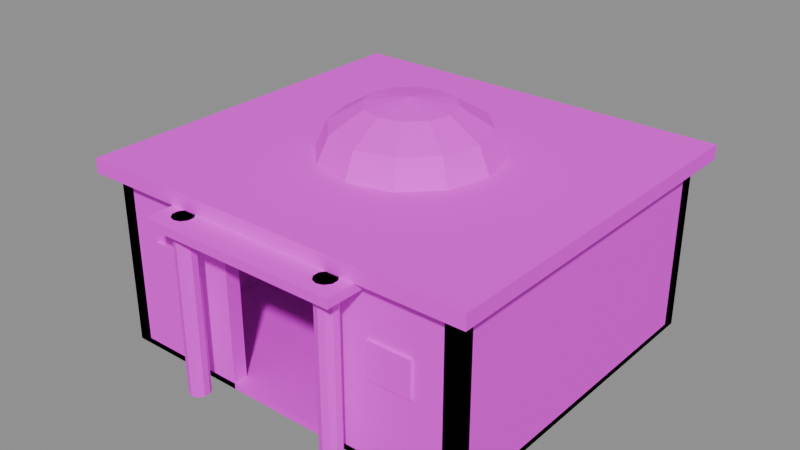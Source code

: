 # Source: mdl_casa_z5.blend  (saved by Blender 5.3.31; exported with 4.5.12 LTS)
import bpy
from mathutils import Matrix  # noqa: F401  (used for matrix-valued properties, if any)

bpy.ops.wm.read_factory_settings(use_empty=True)
scene = bpy.context.scene
scene.name = 'Scene'

# ---- images (referenced by path relative to the original .blend; pixels are not part of the script)
import os
ASSET_DIR = os.environ.get("B2B_ASSET_DIR", "")  # directory of the original .blend (textures are referenced by path, not embedded)
HERE = os.path.dirname(os.path.abspath(__file__))  # packed textures are extracted next to this script under _unpacked/

def load_image(name, relpath, width, height, colorspace="sRGB"):
    """Load a texture the original file referenced (path relative to the .blend, or extracted next to this script)."""
    p = next((c for c in (os.path.join(HERE, relpath), os.path.join(ASSET_DIR, relpath)) if relpath and os.path.exists(c)), "")
    if p:
        img = bpy.data.images.load(p, check_existing=True)
        img.name = name
    else:  # same state as the original file: an image datablock whose file is absent (Cycles renders it pink)
        img = bpy.data.images.new(name, width, height)
        img.source = "FILE"
        img.filepath = "//" + (relpath or name)
    img.colorspace_settings.name = colorspace
    return img
img_tex_paleta = load_image('tex_paleta', 'tex_paleta.png', 1024, 1024, 'sRGB')

# ---- materials (node trees are filled in below, after node groups)
mat_mat_paleta = bpy.data.materials.new('mat_paleta')

# ---- material node trees
mat_mat_paleta.use_nodes = True; mat_mat_paleta.node_tree.nodes.clear()
_N = mat_mat_paleta.node_tree.nodes; _L = mat_mat_paleta.node_tree.links
n0 = _N.new('ShaderNodeBsdfPrincipled'); n0.name = 'Principled BSDF'; n0.location = (-200, 100)
n0.inputs[2].default_value = 0.8
n0.inputs[10].default_value = 0.005
n1 = _N.new('ShaderNodeOutputMaterial'); n1.name = 'Material Output'; n1.location = (200, 100)
n2 = _N.new('ShaderNodeTexImage'); n2.name = 'Image Texture'; n2.location = (0, 0)
n2.image = img_tex_paleta
n2.interpolation = 'Closest'
_L.new(n0.outputs[0], n1.inputs[0])
_L.new(n2.outputs[0], n0.inputs[0])
n1.is_active_output = True

# ---- meshes
me_cube = bpy.data.meshes.new('Cube')
me_cube.from_pydata([(-13.0, -12.0, 0.0), (-13.0, -12.0, 0.4), (-13.0, 12.0, 0.0), (-13.0, 12.0, 0.4), (13.0, -12.0, 0.0), (13.0, -12.0, 0.4), (13.0, 12.0, 0.0), (13.0, 12.0, 0.4), (-13.0, 11.0, 0.0), (-13.0, 11.0, 12.0), (-13.0, 12.0, 0.0), (-13.0, 12.0, 12.0), (13.0, 11.0, 0.0), (13.0, 11.0, 12.0), (13.0, 12.0, 0.0), (13.0, 12.0, 12.0), (-13.0, -12.0, 0.0), (-13.0, -12.0, 12.0), (-13.0, 12.0, 0.0), (-13.0, 12.0, 12.0), (-12.0, -12.0, 0.0), (-12.0, -12.0, 12.0), (-12.0, 12.0, 0.0), (-12.0, 12.0, 12.0), (12.0, -12.0, 0.0), (12.0, -12.0, 12.0), (12.0, 12.0, 0.0), (12.0, 12.0, 12.0), (13.0, -12.0, 0.0), (13.0, -12.0, 12.0), (13.0, 12.0, 0.0), (13.0, 12.0, 12.0), (-13.0, -12.0, 0.0), (-13.0, -12.0, 12.0), (-13.0, -11.0, 0.0), (-13.0, -11.0, 12.0), (-4.0, -12.0, 0.0), (-4.0, -12.0, 12.0), (-4.0, -11.0, 0.0), (-4.0, -11.0, 12.0), (4.0, -12.0, 0.0), (4.0, -12.0, 12.0), (4.0, -11.0, 0.0), (4.0, -11.0, 12.0), (13.0, -12.0, 0.0), (13.0, -12.0, 12.0), (13.0, -11.0, 0.0), (13.0, -11.0, 12.0), (-4.0, -12.0, 9.0), (-4.0, -12.0, 12.0), (-4.0, -11.0, 9.0), (-4.0, -11.0, 12.0), (4.0, -12.0, 9.0), (4.0, -12.0, 12.0), (4.0, -11.0, 9.0), (4.0, -11.0, 12.0), (-4.5, -12.2, 9.0), (-4.5, -12.2, 9.6), (-4.5, -11.8, 9.0), (-4.5, -11.8, 9.6), (4.5, -12.2, 9.0), (4.5, -12.2, 9.6), (4.5, -11.8, 9.0), (4.5, -11.8, 9.6), (-10.0, -12.2, 5.75), (-10.0, -12.2, 8.25), (-10.0, -11.9, 5.75), (-10.0, -11.9, 8.25), (-7.0, -12.2, 5.75), (-7.0, -12.2, 8.25), (-7.0, -11.9, 5.75), (-7.0, -11.9, 8.25), (7.0, -12.2, 5.75), (7.0, -12.2, 8.25), (7.0, -11.9, 5.75), (7.0, -11.9, 8.25), (10.0, -12.2, 5.75), (10.0, -12.2, 8.25), (10.0, -11.9, 5.75), (10.0, -11.9, 8.25), (-14.0, -13.0, 12.0), (-14.0, -13.0, 13.0), (-14.0, 13.0, 12.0), (-14.0, 13.0, 13.0), (14.0, -13.0, 12.0), (14.0, -13.0, 13.0), (14.0, 13.0, 12.0), (14.0, 13.0, 13.0), (0.0, 0.0, 16.6), (0.0, 3.0, 16.12), (0.0, 6.0, 13.0), (0.0, 3.0, 9.882), (0.0, 0.0, 9.4), (1.5, 2.598, 16.12), (2.598, 4.5, 14.8), (3.0, 5.196, 13.0), (2.598, 4.5, 11.2), (1.5, 2.598, 9.882), (2.598, 1.5, 16.12), (4.5, 2.598, 14.8), (5.196, 3.0, 13.0), (4.5, 2.598, 11.2), (2.598, 1.5, 9.882), (3.0, -1.192e-07, 16.12), (5.196, 0.0, 14.8), (6.0, -2.384e-07, 13.0), (5.196, 0.0, 11.2), (3.0, -1.192e-07, 9.882), (2.598, -1.5, 16.12), (4.5, -2.598, 14.8), (5.196, -3.0, 13.0), (4.5, -2.598, 11.2), (2.598, -1.5, 9.882), (1.5, -2.598, 16.12), (2.598, -4.5, 14.8), (3.0, -5.196, 13.0), (2.598, -4.5, 11.2), (1.5, -2.598, 9.882), (0.0, -3.0, 16.12), (0.0, -5.196, 14.8), (0.0, -6.0, 13.0), (0.0, -5.196, 11.2), (0.0, -3.0, 9.882), (-1.5, -2.598, 16.12), (-2.598, -4.5, 14.8), (-3.0, -5.196, 13.0), (-2.598, -4.5, 11.2), (-1.5, -2.598, 9.882), (-2.598, -1.5, 16.12), (-4.5, -2.598, 14.8), (-5.196, -3.0, 13.0), (-4.5, -2.598, 11.2), (-2.598, -1.5, 9.882), (-3.0, 0.0, 16.12), (-5.196, 0.0, 14.8), (-6.0, 0.0, 13.0), (-5.196, 0.0, 11.2), (-3.0, 0.0, 9.882), (-2.598, 1.5, 16.12), (-4.5, 2.598, 14.8), (-5.196, 3.0, 13.0), (-4.5, 2.598, 11.2), (-2.598, 1.5, 9.882), (-1.5, 2.598, 16.12), (-2.598, 4.5, 14.8), (-3.0, 5.196, 13.0), (-2.598, 4.5, 11.2), (-1.5, 2.598, 9.882), (0.0, 5.196, 14.8), (0.0, 5.196, 11.2), (-5.5, -12.8, 0.0), (-5.5, -12.8, 12.0), (-5.089, -12.93, 0.0), (-5.089, -12.93, 12.0), (-4.834, -13.28, 0.0), (-4.834, -13.28, 12.0), (-4.834, -13.72, 0.0), (-4.834, -13.72, 12.0), (-5.089, -14.07, 0.0), (-5.089, -14.07, 12.0), (-5.5, -14.2, 0.0), (-5.5, -14.2, 12.0), (-5.911, -14.07, 0.0), (-5.911, -14.07, 12.0), (-6.166, -13.72, 0.0), (-6.166, -13.72, 12.0), (-6.166, -13.28, 0.0), (-6.166, -13.28, 12.0), (-5.911, -12.93, 0.0), (-5.911, -12.93, 12.0), (5.5, -12.8, 0.0), (5.5, -12.8, 12.0), (5.911, -12.93, 0.0), (5.911, -12.93, 12.0), (6.166, -13.28, 0.0), (6.166, -13.28, 12.0), (6.166, -13.72, 0.0), (6.166, -13.72, 12.0), (5.911, -14.07, 0.0), (5.911, -14.07, 12.0), (5.5, -14.2, 0.0), (5.5, -14.2, 12.0), (5.089, -14.07, 0.0), (5.089, -14.07, 12.0), (4.834, -13.72, 0.0), (4.834, -13.72, 12.0), (4.834, -13.28, 0.0), (4.834, -13.28, 12.0), (5.089, -12.93, 0.0), (5.089, -12.93, 12.0), (-7.0, -15.0, 11.4), (-7.0, -15.0, 12.0), (-7.0, -12.0, 11.4), (-7.0, -12.0, 12.0), (7.0, -15.0, 11.4), (7.0, -15.0, 12.0), (7.0, -12.0, 11.4), (7.0, -12.0, 12.0)], [], [(0, 1, 3, 2), (2, 3, 7, 6), (6, 7, 5, 4), (4, 5, 1, 0), (2, 6, 4, 0), (7, 3, 1, 5), (8, 9, 11, 10), (10, 11, 15, 14), (14, 15, 13, 12), (12, 13, 9, 8), (10, 14, 12, 8), (15, 11, 9, 13), (16, 17, 19, 18), (18, 19, 23, 22), (22, 23, 21, 20), (20, 21, 17, 16), (18, 22, 20, 16), (23, 19, 17, 21), (24, 25, 27, 26), (26, 27, 31, 30), (30, 31, 29, 28), (28, 29, 25, 24), (26, 30, 28, 24), (31, 27, 25, 29), (32, 33, 35, 34), (34, 35, 39, 38), (38, 39, 37, 36), (36, 37, 33, 32), (34, 38, 36, 32), (39, 35, 33, 37), (40, 41, 43, 42), (42, 43, 47, 46), (46, 47, 45, 44), (44, 45, 41, 40), (42, 46, 44, 40), (47, 43, 41, 45), (48, 49, 51, 50), (50, 51, 55, 54), (54, 55, 53, 52), (52, 53, 49, 48), (50, 54, 52, 48), (55, 51, 49, 53), (56, 57, 59, 58), (58, 59, 63, 62), (62, 63, 61, 60), (60, 61, 57, 56), (58, 62, 60, 56), (63, 59, 57, 61), (64, 65, 67, 66), (66, 67, 71, 70), (70, 71, 69, 68), (68, 69, 65, 64), (66, 70, 68, 64), (71, 67, 65, 69), (72, 73, 75, 74), (74, 75, 79, 78), (78, 79, 77, 76), (76, 77, 73, 72), (74, 78, 76, 72), (79, 75, 73, 77), (80, 81, 83, 82), (82, 83, 87, 86), (86, 87, 85, 84), (84, 85, 81, 80), (82, 86, 84, 80), (87, 83, 81, 85), (149, 90, 95, 96), (148, 89, 93, 94), (91, 149, 96, 97), (90, 148, 94, 95), (89, 88, 93), (92, 91, 97), (97, 96, 101, 102), (95, 94, 99, 100), (93, 88, 98), (92, 97, 102), (96, 95, 100, 101), (94, 93, 98, 99), (102, 101, 106, 107), (100, 99, 104, 105), (98, 88, 103), (92, 102, 107), (101, 100, 105, 106), (99, 98, 103, 104), (107, 106, 111, 112), (105, 104, 109, 110), (103, 88, 108), (92, 107, 112), (106, 105, 110, 111), (104, 103, 108, 109), (110, 109, 114, 115), (108, 88, 113), (92, 112, 117), (111, 110, 115, 116), (109, 108, 113, 114), (112, 111, 116, 117), (113, 88, 118), (92, 117, 122), (116, 115, 120, 121), (114, 113, 118, 119), (117, 116, 121, 122), (115, 114, 119, 120), (92, 122, 127), (121, 120, 125, 126), (119, 118, 123, 124), (122, 121, 126, 127), (120, 119, 124, 125), (118, 88, 123), (92, 127, 132), (126, 125, 130, 131), (124, 123, 128, 129), (127, 126, 131, 132), (125, 124, 129, 130), (123, 88, 128), (92, 132, 137), (131, 130, 135, 136), (129, 128, 133, 134), (132, 131, 136, 137), (130, 129, 134, 135), (128, 88, 133), (136, 135, 140, 141), (134, 133, 138, 139), (137, 136, 141, 142), (135, 134, 139, 140), (133, 88, 138), (92, 137, 142), (139, 138, 143, 144), (142, 141, 146, 147), (140, 139, 144, 145), (138, 88, 143), (92, 142, 147), (141, 140, 145, 146), (147, 146, 149, 91), (145, 144, 148, 90), (143, 88, 89), (92, 147, 91), (146, 145, 90, 149), (144, 143, 89, 148), (150, 151, 153, 152), (152, 153, 155, 154), (154, 155, 157, 156), (156, 157, 159, 158), (158, 159, 161, 160), (160, 161, 163, 162), (162, 163, 165, 164), (164, 165, 167, 166), (153, 151, 169, 167, 165, 163, 161, 159, 157, 155), (166, 167, 169, 168), (168, 169, 151, 150), (150, 152, 154, 156, 158, 160, 162, 164, 166, 168), (170, 171, 173, 172), (172, 173, 175, 174), (174, 175, 177, 176), (176, 177, 179, 178), (178, 179, 181, 180), (180, 181, 183, 182), (182, 183, 185, 184), (184, 185, 187, 186), (173, 171, 189, 187, 185, 183, 181, 179, 177, 175), (186, 187, 189, 188), (188, 189, 171, 170), (170, 172, 174, 176, 178, 180, 182, 184, 186, 188), (190, 191, 193, 192), (192, 193, 197, 196), (196, 197, 195, 194), (194, 195, 191, 190), (192, 196, 194, 190), (197, 193, 191, 195)])
_uv = me_cube.uv_layers.new(name='UVMap')
_uv.uv.foreach_set('vector', [0.125, 0.375, 0.125, 0.375, 0.125, 0.375, 0.125, 0.375, 0.125, 0.375, 0.125, 0.375, 0.125, 0.375, 0.125, 0.375, 0.125, 0.375, 0.125, 0.375, 0.125, 0.375, 0.125, 0.375, 0.125, 0.375, 0.125, 0.375, 0.125, 0.375, 0.125, 0.375, 0.125, 0.375, 0.125, 0.375, 0.125, 0.375, 0.125, 0.375, 0.125, 0.375, 0.125, 0.375, 0.125, 0.375, 0.125, 0.375, 0.625, 0.375, 0.625, 0.375, 0.625, 0.375, 0.625, 0.375, 0.625, 0.375, 0.625, 0.375, 0.625, 0.375, 0.625, 0.375, 0.625, 0.375, 0.625, 0.375, 0.625, 0.375, 0.625, 0.375, 0.625, 0.375, 0.625, 0.375, 0.625, 0.375, 0.625, 0.375, 0.625, 0.375, 0.625, 0.375, 0.625, 0.375, 0.625, 0.375, 0.625, 0.375, 0.625, 0.375, 0.625, 0.375, 0.625, 0.375, 0.625, 0.375, 0.625, 0.375, 0.625, 0.375, 0.625, 0.375, 0.625, 0.375, 0.625, 0.375, 0.625, 0.375, 0.625, 0.375, 0.625, 0.375, 0.625, 0.375, 0.625, 0.375, 0.625, 0.375, 0.625, 0.375, 0.625, 0.375, 0.625, 0.375, 0.625, 0.375, 0.625, 0.375, 0.625, 0.375, 0.625, 0.375, 0.625, 0.375, 0.625, 0.375, 0.625, 0.375, 0.625, 0.375, 0.625, 0.375, 0.625, 0.375, 0.625, 0.375, 0.625, 0.375, 0.625, 0.375, 0.625, 0.375, 0.625, 0.375, 0.625, 0.375, 0.625, 0.375, 0.625, 0.375, 0.625, 0.375, 0.625, 0.375, 0.625, 0.375, 0.625, 0.375, 0.625, 0.375, 0.625, 0.375, 0.625, 0.375, 0.625, 0.375, 0.625, 0.375, 0.625, 0.375, 0.625, 0.375, 0.625, 0.375, 0.625, 0.375, 0.625, 0.375, 0.625, 0.375, 0.625, 0.375, 0.625, 0.375, 0.625, 0.375, 0.625, 0.375, 0.625, 0.375, 0.625, 0.375, 0.625, 0.375, 0.625, 0.375, 0.625, 0.375, 0.625, 0.375, 0.625, 0.375, 0.625, 0.375, 0.625, 0.375, 0.625, 0.375, 0.625, 0.375, 0.625, 0.375, 0.625, 0.375, 0.625, 0.375, 0.625, 0.375, 0.625, 0.375, 0.625, 0.375, 0.625, 0.375, 0.625, 0.375, 0.625, 0.375, 0.625, 0.375, 0.625, 0.375, 0.625, 0.375, 0.625, 0.375, 0.625, 0.375, 0.625, 0.375, 0.625, 0.375, 0.625, 0.375, 0.625, 0.375, 0.625, 0.375, 0.625, 0.375, 0.625, 0.375, 0.625, 0.375, 0.625, 0.375, 0.625, 0.375, 0.625, 0.375, 0.625, 0.375, 0.625, 0.375, 0.625, 0.375, 0.625, 0.375, 0.625, 0.375, 0.625, 0.375, 0.625, 0.375, 0.625, 0.375, 0.625, 0.375, 0.625, 0.375, 0.625, 0.375, 0.625, 0.375, 0.625, 0.375, 0.625, 0.375, 0.625, 0.375, 0.625, 0.375, 0.625, 0.375, 0.625, 0.375, 0.625, 0.375, 0.625, 0.375, 0.625, 0.375, 0.625, 0.375, 0.625, 0.375, 0.625, 0.375, 0.625, 0.375, 0.625, 0.375, 0.625, 0.375, 0.625, 0.375, 0.625, 0.375, 0.625, 0.375, 0.625, 0.375, 0.625, 0.375, 0.375, 0.375, 0.375, 0.375, 0.375, 0.375, 0.375, 0.375, 0.375, 0.375, 0.375, 0.375, 0.375, 0.375, 0.375, 0.375, 0.375, 0.375, 0.375, 0.375, 0.375, 0.375, 0.375, 0.375, 0.375, 0.375, 0.375, 0.375, 0.375, 0.375, 0.375, 0.375, 0.375, 0.375, 0.375, 0.375, 0.375, 0.375, 0.375, 0.375, 0.375, 0.375, 0.375, 0.375, 0.375, 0.375, 0.375, 0.375, 0.875, 0.875, 0.875, 0.875, 0.875, 0.875, 0.875, 0.875, 0.875, 0.875, 0.875, 0.875, 0.875, 0.875, 0.875, 0.875, 0.875, 0.875, 0.875, 0.875, 0.875, 0.875, 0.875, 0.875, 0.875, 0.875, 0.875, 0.875, 0.875, 0.875, 0.875, 0.875, 0.875, 0.875, 0.875, 0.875, 0.875, 0.875, 0.875, 0.875, 0.875, 0.875, 0.875, 0.875, 0.875, 0.875, 0.875, 0.875, 0.875, 0.875, 0.875, 0.875, 0.875, 0.875, 0.875, 0.875, 0.875, 0.875, 0.875, 0.875, 0.875, 0.875, 0.875, 0.875, 0.875, 0.875, 0.875, 0.875, 0.875, 0.875, 0.875, 0.875, 0.875, 0.875, 0.875, 0.875, 0.875, 0.875, 0.875, 0.875, 0.875, 0.875, 0.875, 0.875, 0.875, 0.875, 0.875, 0.875, 0.875, 0.875, 0.875, 0.875, 0.875, 0.875, 0.875, 0.875, 0.875, 0.125, 0.875, 0.125, 0.875, 0.125, 0.875, 0.125, 0.875, 0.125, 0.875, 0.125, 0.875, 0.125, 0.875, 0.125, 0.875, 0.125, 0.875, 0.125, 0.875, 0.125, 0.875, 0.125, 0.875, 0.125, 0.875, 0.125, 0.875, 0.125, 0.875, 0.125, 0.875, 0.125, 0.875, 0.125, 0.875, 0.125, 0.875, 0.125, 0.875, 0.125, 0.875, 0.125, 0.875, 0.125, 0.875, 0.125, 0.625, 0.375, 0.625, 0.375, 0.625, 0.375, 0.625, 0.375, 0.625, 0.375, 0.625, 0.375, 0.625, 0.375, 0.625, 0.375, 0.625, 0.375, 0.625, 0.375, 0.625, 0.375, 0.625, 0.375, 0.625, 0.375, 0.625, 0.375, 0.625, 0.375, 0.625, 0.375, 0.625, 0.375, 0.625, 0.375, 0.625, 0.375, 0.625, 0.375, 0.625, 0.375, 0.625, 0.375, 0.625, 0.375, 0.625, 0.375, 0.625, 0.375, 0.625, 0.375, 0.625, 0.375, 0.625, 0.375, 0.625, 0.375, 0.625, 0.375, 0.625, 0.375, 0.625, 0.375, 0.625, 0.375, 0.625, 0.375, 0.625, 0.375, 0.625, 0.375, 0.625, 0.375, 0.625, 0.375, 0.625, 0.375, 0.625, 0.375, 0.625, 0.375, 0.625, 0.375, 0.625, 0.375, 0.625, 0.375, 0.625, 0.375, 0.625, 0.375, 0.625, 0.375, 0.625, 0.375, 0.625, 0.375, 0.625, 0.375, 0.625, 0.375, 0.625, 0.375, 0.625, 0.375, 0.625, 0.375, 0.625, 0.375, 0.625, 0.375, 0.625, 0.375, 0.625, 0.375, 0.625, 0.375, 0.625, 0.375, 0.625, 0.375, 0.625, 0.375, 0.625, 0.375, 0.625, 0.375, 0.625, 0.375, 0.625, 0.375, 0.625, 0.375, 0.625, 0.375, 0.625, 0.375, 0.625, 0.375, 0.625, 0.375, 0.625, 0.375, 0.625, 0.375, 0.625, 0.375, 0.625, 0.375, 0.625, 0.375, 0.625, 0.375, 0.625, 0.375, 0.625, 0.375, 0.625, 0.375, 0.625, 0.375, 0.625, 0.375, 0.625, 0.375, 0.625, 0.375, 0.625, 0.375, 0.625, 0.375, 0.625, 0.375, 0.625, 0.375, 0.625, 0.375, 0.625, 0.375, 0.625, 0.375, 0.625, 0.375, 0.625, 0.375, 0.625, 0.375, 0.625, 0.375, 0.625, 0.375, 0.625, 0.375, 0.625, 0.375, 0.625, 0.375, 0.625, 0.375, 0.625, 0.375, 0.625, 0.375, 0.625, 0.375, 0.625, 0.375, 0.625, 0.375, 0.625, 0.375, 0.625, 0.375, 0.625, 0.375, 0.625, 0.375, 0.625, 0.375, 0.625, 0.375, 0.625, 0.375, 0.625, 0.375, 0.625, 0.375, 0.625, 0.375, 0.625, 0.375, 0.625, 0.375, 0.625, 0.375, 0.625, 0.375, 0.625, 0.375, 0.625, 0.375, 0.625, 0.375, 0.625, 0.375, 0.625, 0.375, 0.625, 0.375, 0.625, 0.375, 0.625, 0.375, 0.625, 0.375, 0.625, 0.375, 0.625, 0.375, 0.625, 0.375, 0.625, 0.375, 0.625, 0.375, 0.625, 0.375, 0.625, 0.375, 0.625, 0.375, 0.625, 0.375, 0.625, 0.375, 0.625, 0.375, 0.625, 0.375, 0.625, 0.375, 0.625, 0.375, 0.625, 0.375, 0.625, 0.375, 0.625, 0.375, 0.625, 0.375, 0.625, 0.375, 0.625, 0.375, 0.625, 0.375, 0.625, 0.375, 0.625, 0.375, 0.625, 0.375, 0.625, 0.375, 0.625, 0.375, 0.625, 0.375, 0.625, 0.375, 0.625, 0.375, 0.625, 0.375, 0.625, 0.375, 0.625, 0.375, 0.625, 0.375, 0.625, 0.375, 0.625, 0.375, 0.625, 0.375, 0.625, 0.375, 0.625, 0.375, 0.625, 0.375, 0.625, 0.375, 0.625, 0.375, 0.625, 0.375, 0.625, 0.375, 0.625, 0.375, 0.625, 0.375, 0.625, 0.375, 0.625, 0.375, 0.625, 0.375, 0.625, 0.375, 0.625, 0.375, 0.625, 0.375, 0.625, 0.375, 0.625, 0.375, 0.625, 0.375, 0.625, 0.375, 0.625, 0.375, 0.625, 0.375, 0.625, 0.375, 0.625, 0.375, 0.625, 0.375, 0.625, 0.375, 0.625, 0.375, 0.625, 0.375, 0.625, 0.375, 0.625, 0.375, 0.625, 0.375, 0.625, 0.375, 0.625, 0.375, 0.625, 0.375, 0.625, 0.375, 0.625, 0.375, 0.625, 0.375, 0.625, 0.375, 0.625, 0.375, 0.625, 0.375, 0.625, 0.375, 0.625, 0.375, 0.625, 0.375, 0.625, 0.375, 0.625, 0.375, 0.625, 0.375, 0.625, 0.375, 0.625, 0.375, 0.625, 0.375, 0.625, 0.375, 0.625, 0.375, 0.625, 0.375, 0.625, 0.375, 0.625, 0.375, 0.625, 0.375, 0.625, 0.375, 0.625, 0.375, 0.625, 0.375, 0.625, 0.375, 0.625, 0.375, 0.625, 0.375, 0.625, 0.375, 0.625, 0.375, 0.625, 0.375, 0.625, 0.375, 0.625, 0.375, 0.625, 0.375, 0.625, 0.375, 0.625, 0.375, 0.625, 0.375, 0.625, 0.375, 0.625, 0.375, 0.625, 0.375, 0.625, 0.375, 0.625, 0.375, 0.625, 0.375, 0.625, 0.375, 0.625, 0.375, 0.625, 0.375, 0.625, 0.375, 0.625, 0.375, 0.625, 0.375, 0.625, 0.375, 0.625, 0.375, 0.625, 0.375, 0.625, 0.375, 0.625, 0.375, 0.625, 0.375, 0.625, 0.375, 0.625, 0.375, 0.625, 0.375, 0.625, 0.375, 0.625, 0.375, 0.625, 0.375, 0.625, 0.375, 0.625, 0.375, 0.625, 0.375, 0.625, 0.375, 0.625, 0.375, 0.625, 0.375, 0.625, 0.375, 0.875, 0.125, 0.875, 0.125, 0.875, 0.125, 0.875, 0.125, 0.875, 0.125, 0.875, 0.125, 0.875, 0.125, 0.875, 0.125, 0.875, 0.125, 0.875, 0.125, 0.875, 0.125, 0.875, 0.125, 0.875, 0.125, 0.875, 0.125, 0.875, 0.125, 0.875, 0.125, 0.875, 0.125, 0.875, 0.125, 0.875, 0.125, 0.875, 0.125, 0.875, 0.125, 0.875, 0.125, 0.875, 0.125, 0.875, 0.125, 0.875, 0.125, 0.875, 0.125, 0.875, 0.125, 0.875, 0.125, 0.875, 0.125, 0.875, 0.125, 0.875, 0.125, 0.875, 0.125, 0.875, 0.125, 0.875, 0.125, 0.875, 0.125, 0.875, 0.125, 0.875, 0.125, 0.875, 0.125, 0.875, 0.125, 0.875, 0.125, 0.875, 0.125, 0.875, 0.125, 0.875, 0.125, 0.875, 0.125, 0.875, 0.125, 0.875, 0.125, 0.875, 0.125, 0.875, 0.125, 0.875, 0.125, 0.875, 0.125, 0.875, 0.125, 0.875, 0.125, 0.875, 0.125, 0.875, 0.125, 0.875, 0.125, 0.875, 0.125, 0.875, 0.125, 0.875, 0.125, 0.875, 0.125, 0.875, 0.125, 0.875, 0.125, 0.875, 0.125, 0.875, 0.125, 0.875, 0.125, 0.875, 0.125, 0.875, 0.125, 0.875, 0.125, 0.875, 0.125, 0.875, 0.125, 0.875, 0.125, 0.875, 0.125, 0.875, 0.125, 0.875, 0.125, 0.875, 0.125, 0.875, 0.125, 0.875, 0.125, 0.875, 0.125, 0.875, 0.125, 0.875, 0.125, 0.875, 0.125, 0.875, 0.125, 0.875, 0.125, 0.875, 0.125, 0.875, 0.125, 0.875, 0.125, 0.875, 0.125, 0.875, 0.125, 0.875, 0.125, 0.875, 0.125, 0.875, 0.125, 0.875, 0.125, 0.875, 0.125, 0.875, 0.125, 0.875, 0.125, 0.875, 0.125, 0.875, 0.125, 0.875, 0.125, 0.875, 0.125, 0.875, 0.125, 0.875, 0.125, 0.875, 0.125, 0.875, 0.125, 0.875, 0.125, 0.875, 0.125, 0.875, 0.125, 0.875, 0.125, 0.875, 0.125, 0.875, 0.125, 0.875, 0.125, 0.875, 0.125, 0.875, 0.125, 0.875, 0.125, 0.875, 0.125, 0.875, 0.125, 0.875, 0.125, 0.875, 0.125, 0.875, 0.125, 0.875, 0.125, 0.875, 0.125, 0.875, 0.125, 0.875, 0.125, 0.875, 0.125, 0.875, 0.125, 0.875, 0.125, 0.875, 0.125, 0.875, 0.125, 0.875, 0.125, 0.875, 0.125, 0.875, 0.125, 0.875, 0.125, 0.875, 0.125, 0.875, 0.125, 0.875, 0.125, 0.875, 0.125, 0.875, 0.125, 0.875, 0.125, 0.875, 0.125, 0.875, 0.125, 0.875, 0.125, 0.875, 0.125, 0.875, 0.125, 0.875, 0.125, 0.875, 0.125, 0.875, 0.125])
me_cube.materials.append(mat_mat_paleta)
me_cube.update()

# ---- objects
ob_mdl_casa_z5 = bpy.data.objects.new('mdl_casa_z5', me_cube)

# ---- transforms, parenting, visibility, modifiers, constraints
ob_mdl_casa_z5.location = (0.0, 0.0, 0.0)

# ---- collection membership
scene.collection.objects.link(ob_mdl_casa_z5)

# ---- scene / render settings (as saved in the file)
scene.frame_start = 1; scene.frame_end = 250; scene.frame_set(1)
scene.render.engine = 'BLENDER_EEVEE_NEXT'
scene.render.bake_bias = 0.0
scene.render.bake_samples = 0
scene.render.compositor_device = 'GPU'
scene.eevee.use_volume_custom_range = False
scene.eevee.fast_gi_thickness_near = 0.1
scene.eevee.fast_gi_thickness_far = 0.0
scene.eevee.ray_tracing_options.screen_trace_thickness = 0.1
bpy.context.view_layer.update()

# ---- added for rendering (the .blend has no active camera and no usable light): camera, sun + grey world if the file has none
cam_auto = bpy.data.cameras.new('AutoCamera')
cam_auto.lens = 50.0
cam_auto.sensor_width = 36.0
cam_auto.clip_end = 1000.0
ob_auto_camera = bpy.data.objects.new('AutoCamera', cam_auto)
scene.collection.objects.link(ob_auto_camera)
ob_auto_camera.location = (39.7261, -48.6713, 40.0809)
ob_auto_camera.rotation_euler = (1.09748, -7.21219e-08, 0.694738)
scene.camera = ob_auto_camera
light_auto_sun = bpy.data.lights.new('AutoSun', 'SUN')
light_auto_sun.energy = 3.0
light_auto_sun.angle = 0.0523599
ob_auto_sun = bpy.data.objects.new('AutoSun', light_auto_sun)
scene.collection.objects.link(ob_auto_sun)
ob_auto_sun.rotation_euler = (0.872665, 0.174533, 0.523599)
if scene.world is None:
    world_auto = bpy.data.worlds.new('AutoWorld')
    world_auto.color = (0.3, 0.3, 0.3)
    scene.world = world_auto
bpy.context.view_layer.update()
